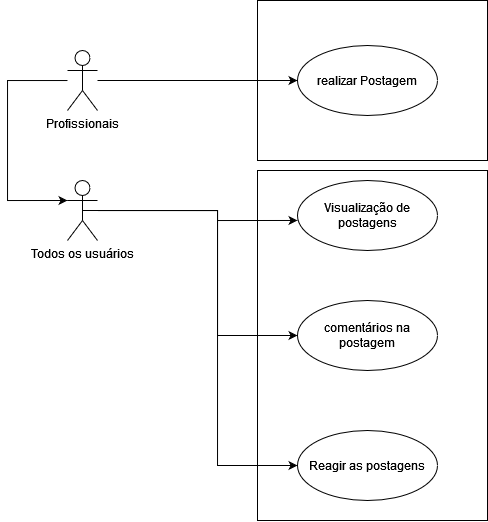

The diagram above was exported from draw.io. Its source (the exported page's mxGraphModel, read from the mxfile embedded in the PNG):
<mxGraphModel dx="989" dy="539" grid="1" gridSize="10" guides="1" tooltips="1" connect="1" arrows="1" fold="1" page="1" pageScale="1" pageWidth="827" pageHeight="1169" math="0" shadow="0">
  <root>
    <mxCell id="0" />
    <mxCell id="1" parent="0" />
    <mxCell id="fsfVfWtN9XOq8nIiaMP6-17" value="" style="rounded=0;whiteSpace=wrap;html=1;" vertex="1" parent="1">
      <mxGeometry x="320" y="350" width="230" height="350" as="geometry" />
    </mxCell>
    <mxCell id="fsfVfWtN9XOq8nIiaMP6-16" value="" style="rounded=0;whiteSpace=wrap;html=1;" vertex="1" parent="1">
      <mxGeometry x="320" y="180" width="230" height="160" as="geometry" />
    </mxCell>
    <mxCell id="fsfVfWtN9XOq8nIiaMP6-3" value="" style="edgeStyle=orthogonalEdgeStyle;rounded=0;orthogonalLoop=1;jettySize=auto;html=1;entryX=0;entryY=0.5;entryDx=0;entryDy=0;" edge="1" parent="1" source="fsfVfWtN9XOq8nIiaMP6-1" target="fsfVfWtN9XOq8nIiaMP6-4">
      <mxGeometry relative="1" as="geometry">
        <mxPoint x="250" y="270.0344827586207" as="targetPoint" />
      </mxGeometry>
    </mxCell>
    <mxCell id="fsfVfWtN9XOq8nIiaMP6-1" value="&lt;div&gt;Profissionais&lt;/div&gt;" style="shape=umlActor;verticalLabelPosition=bottom;verticalAlign=top;html=1;" vertex="1" parent="1">
      <mxGeometry x="130" y="230" width="30" height="60" as="geometry" />
    </mxCell>
    <mxCell id="fsfVfWtN9XOq8nIiaMP6-4" value="realizar Postagem" style="ellipse;whiteSpace=wrap;html=1;" vertex="1" parent="1">
      <mxGeometry x="360" y="225" width="140" height="70" as="geometry" />
    </mxCell>
    <mxCell id="fsfVfWtN9XOq8nIiaMP6-11" style="edgeStyle=orthogonalEdgeStyle;rounded=0;orthogonalLoop=1;jettySize=auto;html=1;entryX=0;entryY=0.5;entryDx=0;entryDy=0;" edge="1" parent="1" source="fsfVfWtN9XOq8nIiaMP6-5" target="fsfVfWtN9XOq8nIiaMP6-10">
      <mxGeometry relative="1" as="geometry">
        <mxPoint x="230" y="580" as="targetPoint" />
        <Array as="points">
          <mxPoint x="280" y="390" />
          <mxPoint x="280" y="645" />
        </Array>
      </mxGeometry>
    </mxCell>
    <mxCell id="fsfVfWtN9XOq8nIiaMP6-18" style="edgeStyle=orthogonalEdgeStyle;rounded=0;orthogonalLoop=1;jettySize=auto;html=1;exitX=0.5;exitY=0.5;exitDx=0;exitDy=0;exitPerimeter=0;entryX=0;entryY=0.5;entryDx=0;entryDy=0;" edge="1" parent="1" source="fsfVfWtN9XOq8nIiaMP6-5" target="fsfVfWtN9XOq8nIiaMP6-7">
      <mxGeometry relative="1" as="geometry">
        <Array as="points">
          <mxPoint x="280" y="390" />
          <mxPoint x="280" y="515" />
        </Array>
      </mxGeometry>
    </mxCell>
    <mxCell id="fsfVfWtN9XOq8nIiaMP6-5" value="Todos os usuários" style="shape=umlActor;verticalLabelPosition=bottom;verticalAlign=top;html=1;" vertex="1" parent="1">
      <mxGeometry x="130" y="360" width="30" height="60" as="geometry" />
    </mxCell>
    <mxCell id="fsfVfWtN9XOq8nIiaMP6-6" value="Visualização de postagens" style="ellipse;whiteSpace=wrap;html=1;" vertex="1" parent="1">
      <mxGeometry x="360" y="360" width="140" height="70" as="geometry" />
    </mxCell>
    <mxCell id="fsfVfWtN9XOq8nIiaMP6-7" value="comentários na postagem" style="ellipse;whiteSpace=wrap;html=1;" vertex="1" parent="1">
      <mxGeometry x="360" y="480" width="140" height="70" as="geometry" />
    </mxCell>
    <mxCell id="fsfVfWtN9XOq8nIiaMP6-8" style="edgeStyle=orthogonalEdgeStyle;rounded=0;orthogonalLoop=1;jettySize=auto;html=1;entryX=0;entryY=0.571;entryDx=0;entryDy=0;entryPerimeter=0;" edge="1" parent="1" source="fsfVfWtN9XOq8nIiaMP6-5" target="fsfVfWtN9XOq8nIiaMP6-6">
      <mxGeometry relative="1" as="geometry">
        <Array as="points">
          <mxPoint x="280" y="390" />
          <mxPoint x="280" y="400" />
        </Array>
      </mxGeometry>
    </mxCell>
    <mxCell id="fsfVfWtN9XOq8nIiaMP6-10" value="Reagir as postagens" style="ellipse;whiteSpace=wrap;html=1;" vertex="1" parent="1">
      <mxGeometry x="360" y="610" width="140" height="70" as="geometry" />
    </mxCell>
    <mxCell id="fsfVfWtN9XOq8nIiaMP6-15" style="edgeStyle=orthogonalEdgeStyle;rounded=0;orthogonalLoop=1;jettySize=auto;html=1;entryX=0;entryY=0.3333333333333333;entryDx=0;entryDy=0;entryPerimeter=0;" edge="1" parent="1" source="fsfVfWtN9XOq8nIiaMP6-1" target="fsfVfWtN9XOq8nIiaMP6-5">
      <mxGeometry relative="1" as="geometry">
        <Array as="points">
          <mxPoint x="70" y="260" />
          <mxPoint x="70" y="380" />
        </Array>
      </mxGeometry>
    </mxCell>
  </root>
</mxGraphModel>